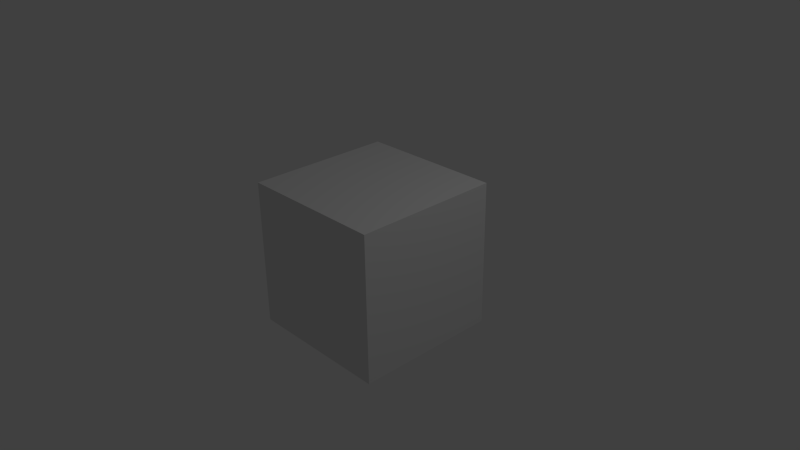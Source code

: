 # Source: mountain-big.blend  (saved by Blender 2.63.0; exported with 4.5.12 LTS)
import bpy
from mathutils import Matrix  # noqa: F401  (used for matrix-valued properties, if any)

bpy.ops.wm.read_factory_settings(use_empty=True)
scene = bpy.context.scene
scene.name = 'Scene'

# ---- collections
col_collection_1 = bpy.data.collections.new('Collection 1'); scene.collection.children.link(col_collection_1)

# ---- materials (node trees are filled in below, after node groups)
mat_material = bpy.data.materials.new('Material')
mat_material.alpha_threshold = 0.0
mat_material.use_transparent_shadow = False
mat_material.roughness = 0.5
mat_material.line_color = (0.0, 0.0, 0.0, 1.0)

# ---- material node trees

# ---- world
world_world = bpy.data.worlds.new('World'); scene.world = world_world
world_world.color = (0.05088, 0.05088, 0.05088)
world_world.use_sun_shadow = False
world_world.sun_shadow_jitter_overblur = 0.0
world_world.cycles.sampling_method = 'MANUAL'
world_world.cycles.sample_map_resolution = 256

# ---- cameras
cam_camera = bpy.data.cameras.new('Camera')
cam_camera.clip_end = 100.0
cam_camera.lens = 35.0
cam_camera.sensor_width = 32.0
cam_camera.sensor_height = 18.0
cam_camera.ortho_scale = 7.314
cam_camera.dof.focus_distance = 0.0
cam_camera.dof.aperture_fstop = 128.0

# ---- lights
light_lamp = bpy.data.lights.new('Lamp', 'POINT')
light_lamp.transmission_factor = 0.0
light_lamp.cutoff_distance = 30.0
light_lamp.energy = 100.0
light_lamp.shadow_buffer_clip_start = 1.001
light_lamp.shadow_soft_size = 1.0
light_lamp.shadow_maximum_resolution = 0.006
light_lamp.use_absolute_resolution = True
light_lamp.cycles.use_multiple_importance_sampling = False

# ---- meshes
me_cube = bpy.data.meshes.new('Cube')
me_cube.from_pydata([(1.0, 1.0, -1.0), (1.0, -1.0, -1.0), (-1.0, -1.0, -1.0), (-1.0, 1.0, -1.0), (1.0, 1.0, 1.0), (1.0, -1.0, 1.0), (-1.0, -1.0, 1.0), (-1.0, 1.0, 1.0)], [], [(0, 1, 2, 3), (4, 7, 6, 5), (0, 4, 5, 1), (1, 5, 6, 2), (2, 6, 7, 3), (4, 0, 3, 7)])
me_cube.materials.append(mat_material)
me_cube.use_remesh_preserve_volume = False
me_cube.use_remesh_preserve_attributes = False
me_cube.use_mirror_vertex_groups = False
me_cube.update()

# ---- objects
ob_cube = bpy.data.objects.new('Cube', me_cube)
ob_lamp = bpy.data.objects.new('Lamp', light_lamp)
ob_camera = bpy.data.objects.new('Camera', cam_camera)

# ---- transforms, parenting, visibility, modifiers, constraints
ob_cube.location = (0.0, 0.0, 0.0)
ob_cube.lock_rotations_4d = False
ob_cube.empty_display_type = 'ARROWS'
ob_cube.lineart.crease_threshold = 0.0
ob_lamp.location = (4.076, 1.005, 5.904)
ob_lamp.rotation_euler = (0.6503, 0.05522, 1.866)
ob_lamp.lock_rotations_4d = False
ob_lamp.empty_display_type = 'ARROWS'
ob_lamp.color = (0.0, 0.0, 0.0, 0.0)
ob_lamp.lineart.crease_threshold = 0.0
ob_camera.location = (7.481, -6.508, 5.344)
ob_camera.rotation_euler = (1.109, 0.01082, 0.8149)
ob_camera.lock_rotations_4d = False
ob_camera.empty_display_type = 'ARROWS'
ob_camera.color = (0.0, 0.0, 0.0, 0.0)
ob_camera.display_type = 'WIRE'
ob_camera.lineart.crease_threshold = 0.0

# ---- collection membership
col_collection_1.objects.link(ob_cube)
col_collection_1.objects.link(ob_lamp)
col_collection_1.objects.link(ob_camera)

# ---- scene / render settings (as saved in the file)
scene.camera = ob_camera
scene.frame_start = 1; scene.frame_end = 250; scene.frame_set(1)
scene.render.engine = 'BLENDER_EEVEE_NEXT'
scene.render.image_settings.color_mode = 'RGB'
scene.render.image_settings.compression = 90
scene.render.resolution_percentage = 50
scene.render.dither_intensity = 0.0
scene.render.bake_margin = 2
scene.render.bake_bias = 0.0
scene.cycles.use_denoising = False
scene.cycles.samples = 10
scene.cycles.sampling_pattern = 'TABULATED_SOBOL'
scene.cycles.light_sampling_threshold = 0.0
scene.cycles.use_adaptive_sampling = False
scene.cycles.use_light_tree = False
scene.cycles.blur_glossy = 0.0
scene.cycles.volume_bounces = 1
scene.cycles.pixel_filter_type = 'GAUSSIAN'
scene.cycles.sample_clamp_indirect = 0.0
scene.view_settings.view_transform = 'Standard'
bpy.context.view_layer.update()
